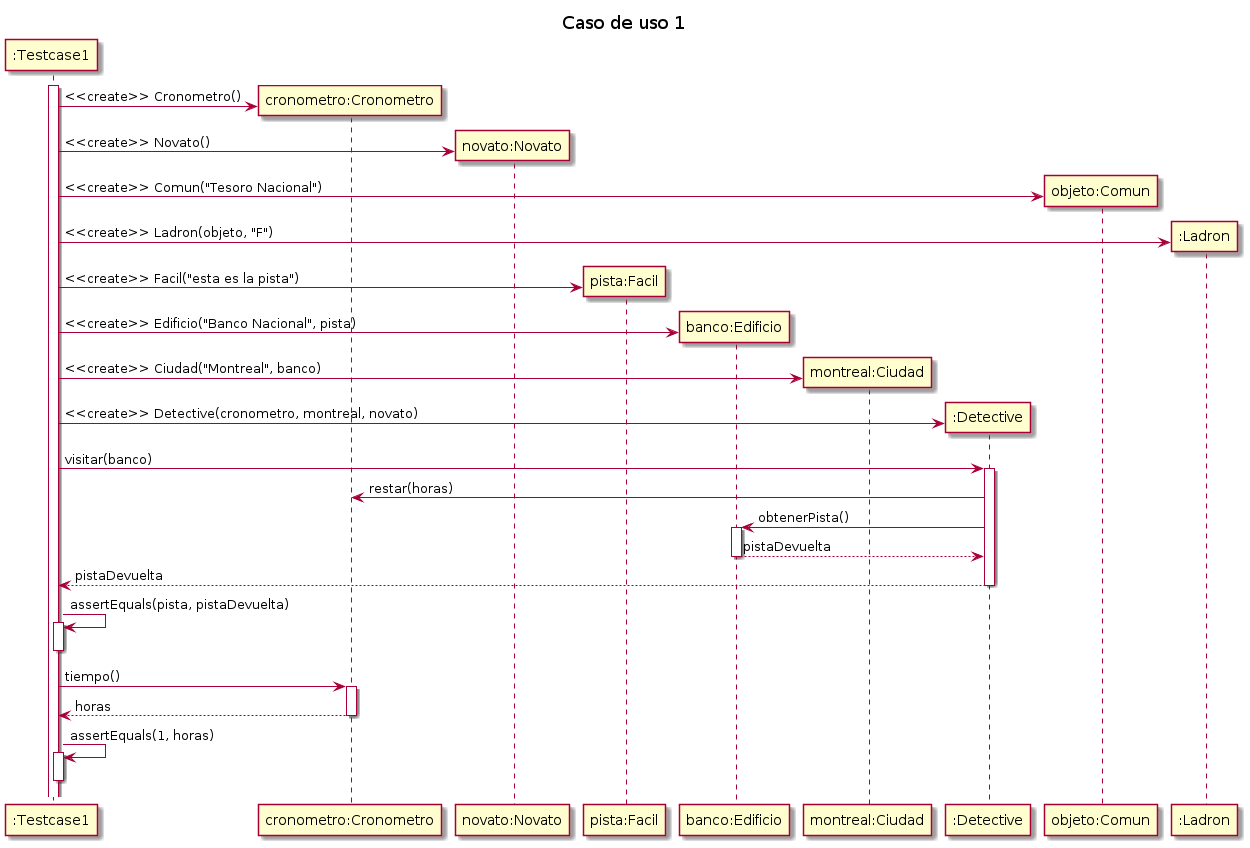

The diagram above was rendered by PlantUML. Its source (embedded in the PNG):
@startuml

title "Caso de uso 1"

participant ":Testcase1" as testcase
participant "cronometro:Cronometro" as cron
participant "novato:Novato" as novato
participant "pista:Facil" as pista
participant "banco:Edificio" as edificio
participant "montreal:Ciudad" as montreal
participant ":Detective" as detective
participant "objeto:Comun" as objeto
participant ":Ladron" as ladron

activate testcase
create cron
testcase -> cron: <<create>> Cronometro()
create novato
testcase -> novato: <<create>> Novato()
create objeto
testcase -> objeto: <<create>> Comun("Tesoro Nacional")
create ladron
testcase -> ladron: <<create>> Ladron(objeto, "F")
create pista
testcase -> pista: <<create>> Facil("esta es la pista")
create edificio
testcase -> edificio: <<create>> Edificio("Banco Nacional", pista)
create montreal
testcase -> montreal: <<create>> Ciudad("Montreal", banco)
create detective
testcase -> detective: <<create>> Detective(cronometro, montreal, novato)

testcase -> detective: visitar(banco)
    activate detective
        detective -> cron: restar(horas)
        detective -> edificio: obtenerPista()
            activate edificio
            return pistaDevuelta
    return pistaDevuelta

testcase -> testcase: assertEquals(pista, pistaDevuelta)
activate testcase
deactivate testcase

testcase -> cron: tiempo()
    activate cron
    return horas

testcase -> testcase: assertEquals(1, horas)
activate testcase
deactivate testcase

@enduml